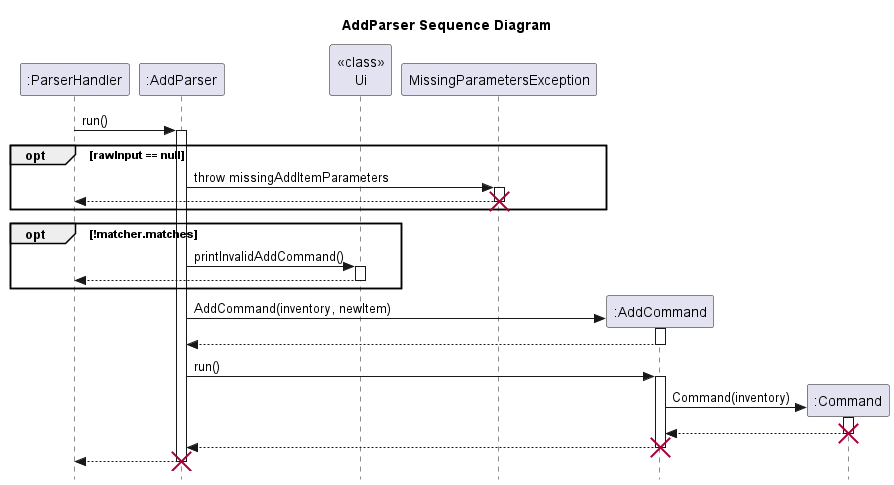

The diagram above was rendered by PlantUML. Its source (embedded in the PNG):
@startuml
title AddParser Sequence Diagram

skinparam style strictuml
participant ":ParserHandler" as ParserHandler
participant ":AddParser" as AddParser
ParserHandler -> AddParser: run()

activate AddParser
participant "<<class>>\nUi"
opt rawInput == null
AddParser -> MissingParametersException:throw missingAddItemParameters
activate MissingParametersException
MissingParametersException --> ParserHandler:
deactivate MissingParametersException
destroy MissingParametersException
end

opt !matcher.matches
AddParser -> "<<class>>\nUi":printInvalidAddCommand()
activate "<<class>>\nUi"
"<<class>>\nUi" --> ParserHandler:
deactivate "<<class>>\nUi"
end
participant ":AddCommand" as AddCommand
participant ":Command" as Command
AddParser -> AddCommand**: AddCommand(inventory, newItem)
activate AddCommand
AddCommand -->AddParser:
deactivate AddCommand

AddParser -> AddCommand: run()
activate AddCommand

AddCommand -> Command**:Command(inventory)
activate Command
Command -->AddCommand:
deactivate Command
destroy Command
AddCommand -->AddParser:
deactivate AddCommand
destroy AddCommand

AddParser --> ParserHandler:
destroy AddParser
@enduml